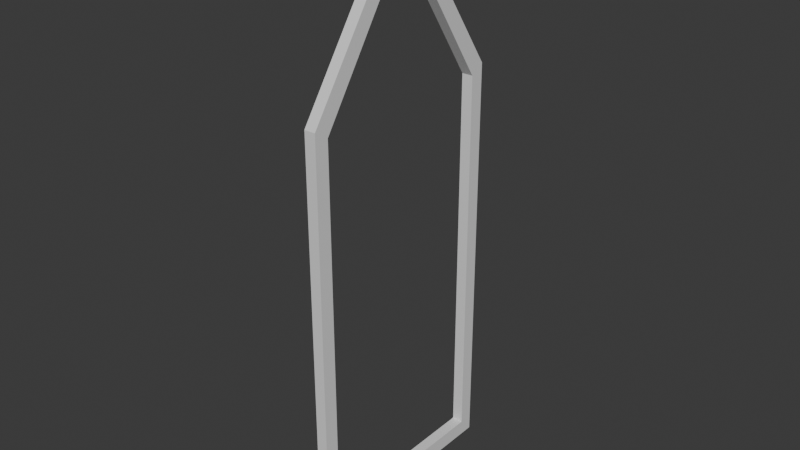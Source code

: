 # Source: window_frame.blend  (saved by Blender 4.3.34; exported with 4.5.12 LTS)
import bpy
from mathutils import Matrix  # noqa: F401  (used for matrix-valued properties, if any)

bpy.ops.wm.read_factory_settings(use_empty=True)
scene = bpy.context.scene
scene.name = 'Scene'

# ---- collections
col_collection = bpy.data.collections.new('Collection'); scene.collection.children.link(col_collection)

# ---- materials (node trees are filled in below, after node groups)
mat_material = bpy.data.materials.new('Material')
mat_material.alpha_threshold = 0.0
mat_material.roughness = 0.5
mat_material.line_color = (0.0, 0.0, 0.0, 1.0)

# ---- material node trees
mat_material.use_nodes = True; mat_material.node_tree.nodes.clear()
_N = mat_material.node_tree.nodes; _L = mat_material.node_tree.links
n0 = _N.new('ShaderNodeOutputMaterial'); n0.name = 'Material Output'; n0.location = (300, 300)
n1 = _N.new('ShaderNodeBsdfPrincipled'); n1.name = 'Principled BSDF'; n1.location = (10, 300)
n1.inputs[3].default_value = 1.45
_L.new(n1.outputs[0], n0.inputs[0])
n0.is_active_output = True

# ---- world
world_world = bpy.data.worlds.new('World'); scene.world = world_world
world_world.use_nodes = True; world_world.node_tree.nodes.clear()
_N = world_world.node_tree.nodes; _L = world_world.node_tree.links
n0 = _N.new('ShaderNodeOutputWorld'); n0.name = 'World Output'; n0.location = (300, 300)
n1 = _N.new('ShaderNodeBackground'); n1.name = 'Background'; n1.location = (10, 300)
n1.inputs[0].default_value = (0.05088, 0.05088, 0.05088, 1.0)
_L.new(n1.outputs[0], n0.inputs[0])
n0.is_active_output = True
world_world.color = (0.05088, 0.05088, 0.05088)
world_world.sun_shadow_jitter_overblur = 0.0

# ---- meshes
me_cube = bpy.data.meshes.new('Cube')
me_cube.from_pydata([(1.0, 0.8698, 0.5556), (1.0, 0.8698, -0.9398), (1.0, -0.8698, 0.5556), (1.0, -0.8698, -0.9398), (-1.0, 0.8698, 0.5556), (-1.0, 0.8698, -0.9398), (-1.0, -0.8698, 0.5556), (-1.0, -0.8698, -0.9398), (-1.0, 0.0, -0.9398), (1.0, 0.0, 1.116), (-1.0, 0.0, 1.116), (1.0, 0.0, -0.9398), (-1.0, 0.0, -1.0), (-1.0, -1.0, -1.0), (1.0, 1.0, 0.5896), (1.0, 1.0, -1.0), (-1.0, -1.0, 0.5896), (1.0, -1.0, 0.5896), (1.0, -1.0, -1.0), (-1.0, 1.0, 0.5896), (-1.0, 1.0, -1.0), (1.0, 0.0, 1.214), (-1.0, 0.0, 1.214), (1.0, 0.0, -1.0)], [], [(21, 22, 16, 17), (18, 17, 16, 13), (2, 3, 7, 6), (12, 23, 18, 13), (8, 7, 3, 11), (20, 19, 14, 15), (5, 8, 11, 1), (20, 15, 23, 12), (4, 5, 1, 0), (14, 19, 22, 21), (7, 8, 12, 13), (0, 1, 15, 14), (6, 7, 13, 16), (3, 2, 17, 18), (5, 4, 19, 20), (2, 9, 21, 17), (4, 10, 22, 19), (1, 11, 23, 15), (8, 5, 20, 12), (9, 0, 14, 21), (10, 6, 16, 22), (11, 3, 18, 23), (9, 2, 6, 10), (10, 4, 0, 9)])
_uv = me_cube.uv_layers.new(name='UVMap')
_uv.uv.foreach_set('vector', [0.625, 0.625, 0.875, 0.625, 0.875, 0.75, 0.625, 0.75, 0.375, 0.75, 0.625, 0.75, 0.625, 1.0, 0.375, 1.0, 0.6095, 0.7379, 0.389, 0.7379, 0.389, 0.7379, 0.6095, 0.7379, 0.125, 0.625, 0.375, 0.625, 0.375, 0.75, 0.125, 0.75, 0.3859, 0.125, 0.389, 0.01206, 0.389, 0.01206, 0.3859, 0.125, 0.375, 0.25, 0.625, 0.25, 0.625, 0.5, 0.375, 0.5, 0.389, 0.2379, 0.3859, 0.125, 0.3859, 0.125, 0.389, 0.2379, 0.125, 0.5, 0.375, 0.5, 0.375, 0.625, 0.125, 0.625, 0.6095, 0.2379, 0.389, 0.2379, 0.389, 0.2379, 0.6095, 0.2379, 0.625, 0.5, 0.875, 0.5, 0.875, 0.625, 0.625, 0.625, 0.389, 0.01206, 0.3859, 0.125, 0.375, 0.125, 0.375, 0.0, 0.6095, 0.5121, 0.389, 0.5121, 0.375, 0.5, 0.625, 0.5, 0.6095, 0.01206, 0.389, 0.01206, 0.375, 0.0, 0.625, 0.0, 0.389, 0.7379, 0.6095, 0.7379, 0.625, 0.75, 0.375, 0.75, 0.389, 0.2379, 0.6095, 0.2379, 0.625, 0.25, 0.375, 0.25, 0.6095, 0.7379, 0.6122, 0.625, 0.625, 0.625, 0.625, 0.75, 0.6095, 0.2379, 0.6122, 0.125, 0.625, 0.125, 0.625, 0.25, 0.389, 0.5121, 0.3859, 0.625, 0.375, 0.625, 0.375, 0.5, 0.3859, 0.125, 0.389, 0.2379, 0.375, 0.25, 0.375, 0.125, 0.6122, 0.625, 0.6095, 0.5121, 0.625, 0.5, 0.625, 0.625, 0.6122, 0.125, 0.6095, 0.01206, 0.625, 0.0, 0.625, 0.125, 0.3859, 0.625, 0.389, 0.7379, 0.375, 0.75, 0.375, 0.625, 0.6122, 0.625, 0.6095, 0.7379, 0.6095, 0.7379, 0.6122, 0.625, 0.6122, 0.125, 0.6095, 0.2379, 0.6095, 0.2379, 0.6122, 0.125])
me_cube.materials.append(mat_material)
me_cube.use_mirror_vertex_groups = False
me_cube.update()

# ---- objects
ob_window_frame = bpy.data.objects.new('Window Frame', me_cube)

# ---- transforms, parenting, visibility, modifiers, constraints
ob_window_frame.location = (0.0, 0.0, 0.0)
ob_window_frame.scale = (0.0547, 1.068, 2.515)
ob_window_frame.lock_rotations_4d = False
ob_window_frame.empty_display_type = 'ARROWS'
ob_window_frame.lineart.crease_threshold = 0.0

# ---- collection membership
col_collection.objects.link(ob_window_frame)

# ---- scene / render settings (as saved in the file)
scene.frame_start = 1; scene.frame_end = 250; scene.frame_set(1)
scene.render.engine = 'BLENDER_EEVEE_NEXT'
bpy.context.view_layer.update()

# ---- added for rendering (the .blend has no active camera and no usable light): camera, sun
cam_auto = bpy.data.cameras.new('AutoCamera')
cam_auto.lens = 50.0
cam_auto.sensor_width = 36.0
cam_auto.clip_end = 1000.0
ob_auto_camera = bpy.data.objects.new('AutoCamera', cam_auto)
scene.collection.objects.link(ob_auto_camera)
ob_auto_camera.location = (5.51929, -6.62315, 4.68478)
ob_auto_camera.rotation_euler = (1.09748, -7.21219e-08, 0.694738)
scene.camera = ob_auto_camera
light_auto_sun = bpy.data.lights.new('AutoSun', 'SUN')
light_auto_sun.energy = 3.0
light_auto_sun.angle = 0.0523599
ob_auto_sun = bpy.data.objects.new('AutoSun', light_auto_sun)
scene.collection.objects.link(ob_auto_sun)
ob_auto_sun.rotation_euler = (0.872665, 0.174533, 0.523599)
bpy.context.view_layer.update()
